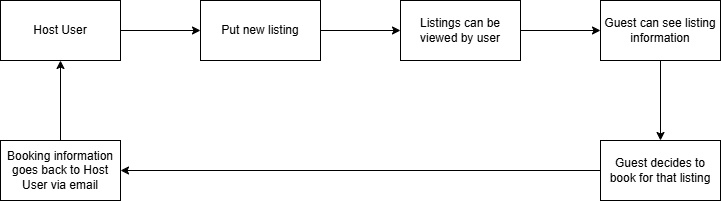

The diagram above was exported from draw.io. Its source (the exported page's mxGraphModel, read from the mxfile embedded in the PNG):
<mxGraphModel dx="736" dy="390" grid="1" gridSize="10" guides="1" tooltips="1" connect="1" arrows="1" fold="1" page="1" pageScale="1" pageWidth="850" pageHeight="1100" math="0" shadow="0">
  <root>
    <mxCell id="0" />
    <mxCell id="1" parent="0" />
    <mxCell id="_MM7hN4EjddYfjoE4GjN-3" value="" style="edgeStyle=orthogonalEdgeStyle;rounded=0;orthogonalLoop=1;jettySize=auto;html=1;" edge="1" parent="1" source="_MM7hN4EjddYfjoE4GjN-1" target="_MM7hN4EjddYfjoE4GjN-2">
      <mxGeometry relative="1" as="geometry" />
    </mxCell>
    <mxCell id="_MM7hN4EjddYfjoE4GjN-1" value="Host User" style="rounded=0;whiteSpace=wrap;html=1;" vertex="1" parent="1">
      <mxGeometry x="70" y="90" width="120" height="60" as="geometry" />
    </mxCell>
    <mxCell id="_MM7hN4EjddYfjoE4GjN-5" value="" style="edgeStyle=orthogonalEdgeStyle;rounded=0;orthogonalLoop=1;jettySize=auto;html=1;" edge="1" parent="1" source="_MM7hN4EjddYfjoE4GjN-2" target="_MM7hN4EjddYfjoE4GjN-4">
      <mxGeometry relative="1" as="geometry" />
    </mxCell>
    <mxCell id="_MM7hN4EjddYfjoE4GjN-2" value="Put new listing" style="whiteSpace=wrap;html=1;rounded=0;" vertex="1" parent="1">
      <mxGeometry x="270" y="90" width="120" height="60" as="geometry" />
    </mxCell>
    <mxCell id="_MM7hN4EjddYfjoE4GjN-7" value="" style="edgeStyle=orthogonalEdgeStyle;rounded=0;orthogonalLoop=1;jettySize=auto;html=1;" edge="1" parent="1" source="_MM7hN4EjddYfjoE4GjN-4" target="_MM7hN4EjddYfjoE4GjN-6">
      <mxGeometry relative="1" as="geometry" />
    </mxCell>
    <mxCell id="_MM7hN4EjddYfjoE4GjN-4" value="Listings can be viewed by user" style="whiteSpace=wrap;html=1;rounded=0;" vertex="1" parent="1">
      <mxGeometry x="470" y="90" width="120" height="60" as="geometry" />
    </mxCell>
    <mxCell id="_MM7hN4EjddYfjoE4GjN-9" value="" style="edgeStyle=orthogonalEdgeStyle;rounded=0;orthogonalLoop=1;jettySize=auto;html=1;" edge="1" parent="1" source="_MM7hN4EjddYfjoE4GjN-6" target="_MM7hN4EjddYfjoE4GjN-8">
      <mxGeometry relative="1" as="geometry" />
    </mxCell>
    <mxCell id="_MM7hN4EjddYfjoE4GjN-6" value="Guest can see listing information" style="whiteSpace=wrap;html=1;rounded=0;" vertex="1" parent="1">
      <mxGeometry x="670" y="90" width="120" height="60" as="geometry" />
    </mxCell>
    <mxCell id="_MM7hN4EjddYfjoE4GjN-11" value="" style="edgeStyle=orthogonalEdgeStyle;rounded=0;orthogonalLoop=1;jettySize=auto;html=1;" edge="1" parent="1" source="_MM7hN4EjddYfjoE4GjN-8" target="_MM7hN4EjddYfjoE4GjN-10">
      <mxGeometry relative="1" as="geometry" />
    </mxCell>
    <mxCell id="_MM7hN4EjddYfjoE4GjN-8" value="Guest decides to book for that listing" style="whiteSpace=wrap;html=1;rounded=0;" vertex="1" parent="1">
      <mxGeometry x="670" y="230" width="120" height="60" as="geometry" />
    </mxCell>
    <mxCell id="_MM7hN4EjddYfjoE4GjN-10" value="Booking information goes back to Host User via email" style="whiteSpace=wrap;html=1;rounded=0;" vertex="1" parent="1">
      <mxGeometry x="70" y="230" width="120" height="60" as="geometry" />
    </mxCell>
    <mxCell id="_MM7hN4EjddYfjoE4GjN-12" value="" style="endArrow=classic;html=1;rounded=0;" edge="1" parent="1" source="_MM7hN4EjddYfjoE4GjN-10" target="_MM7hN4EjddYfjoE4GjN-1">
      <mxGeometry width="50" height="50" relative="1" as="geometry">
        <mxPoint x="390" y="260" as="sourcePoint" />
        <mxPoint x="440" y="210" as="targetPoint" />
      </mxGeometry>
    </mxCell>
  </root>
</mxGraphModel>